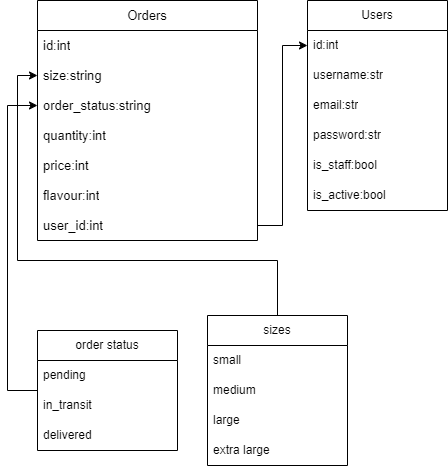

The diagram above was exported from draw.io. Its source (the exported page's mxGraphModel, read from the mxfile embedded in the PNG):
<mxGraphModel dx="556" dy="597" grid="1" gridSize="10" guides="1" tooltips="1" connect="1" arrows="1" fold="1" page="1" pageScale="1" pageWidth="827" pageHeight="1169" math="0" shadow="0">
  <root>
    <mxCell id="0" />
    <mxCell id="1" parent="0" />
    <mxCell id="3JY7o6WlmtptNiE1s0cB-1" value="Orders" style="swimlane;fontStyle=0;childLayout=stackLayout;horizontal=1;startSize=30;horizontalStack=0;resizeParent=1;resizeParentMax=0;resizeLast=0;collapsible=1;marginBottom=0;whiteSpace=wrap;html=1;fontSize=13;fontFamily=Helvetica;align=center;" parent="1" vertex="1">
      <mxGeometry x="90" y="110" width="220" height="240" as="geometry" />
    </mxCell>
    <mxCell id="3JY7o6WlmtptNiE1s0cB-2" value="id:int" style="text;strokeColor=none;fillColor=none;align=left;verticalAlign=middle;spacingLeft=4;spacingRight=4;overflow=hidden;points=[[0,0.5],[1,0.5]];portConstraint=eastwest;rotatable=0;whiteSpace=wrap;html=1;fontStyle=0;fontSize=13;fontFamily=Helvetica;" parent="3JY7o6WlmtptNiE1s0cB-1" vertex="1">
      <mxGeometry y="30" width="220" height="30" as="geometry" />
    </mxCell>
    <mxCell id="3JY7o6WlmtptNiE1s0cB-16" value="size:string" style="text;strokeColor=none;fillColor=none;align=left;verticalAlign=middle;spacingLeft=4;spacingRight=4;overflow=hidden;points=[[0,0.5],[1,0.5]];portConstraint=eastwest;rotatable=0;whiteSpace=wrap;html=1;fontStyle=0;fontSize=13;fontFamily=Helvetica;" parent="3JY7o6WlmtptNiE1s0cB-1" vertex="1">
      <mxGeometry y="60" width="220" height="30" as="geometry" />
    </mxCell>
    <mxCell id="3JY7o6WlmtptNiE1s0cB-10" value="order_status:string" style="text;strokeColor=none;fillColor=none;align=left;verticalAlign=middle;spacingLeft=4;spacingRight=4;overflow=hidden;points=[[0,0.5],[1,0.5]];portConstraint=eastwest;rotatable=0;whiteSpace=wrap;html=1;fontStyle=0;fontSize=13;fontFamily=Helvetica;" parent="3JY7o6WlmtptNiE1s0cB-1" vertex="1">
      <mxGeometry y="90" width="220" height="30" as="geometry" />
    </mxCell>
    <mxCell id="3JY7o6WlmtptNiE1s0cB-18" value="quantity:int" style="text;strokeColor=none;fillColor=none;align=left;verticalAlign=middle;spacingLeft=4;spacingRight=4;overflow=hidden;points=[[0,0.5],[1,0.5]];portConstraint=eastwest;rotatable=0;whiteSpace=wrap;html=1;fontStyle=0;fontSize=13;fontFamily=Helvetica;" parent="3JY7o6WlmtptNiE1s0cB-1" vertex="1">
      <mxGeometry y="120" width="220" height="30" as="geometry" />
    </mxCell>
    <mxCell id="3JY7o6WlmtptNiE1s0cB-19" value="price:int" style="text;strokeColor=none;fillColor=none;align=left;verticalAlign=middle;spacingLeft=4;spacingRight=4;overflow=hidden;points=[[0,0.5],[1,0.5]];portConstraint=eastwest;rotatable=0;whiteSpace=wrap;html=1;fontStyle=0;fontSize=13;fontFamily=Helvetica;" parent="3JY7o6WlmtptNiE1s0cB-1" vertex="1">
      <mxGeometry y="150" width="220" height="30" as="geometry" />
    </mxCell>
    <mxCell id="3JY7o6WlmtptNiE1s0cB-20" value="flavour:int" style="text;strokeColor=none;fillColor=none;align=left;verticalAlign=middle;spacingLeft=4;spacingRight=4;overflow=hidden;points=[[0,0.5],[1,0.5]];portConstraint=eastwest;rotatable=0;whiteSpace=wrap;html=1;fontStyle=0;fontSize=13;fontFamily=Helvetica;" parent="3JY7o6WlmtptNiE1s0cB-1" vertex="1">
      <mxGeometry y="180" width="220" height="30" as="geometry" />
    </mxCell>
    <mxCell id="3JY7o6WlmtptNiE1s0cB-17" value="user_id:int" style="text;strokeColor=none;fillColor=none;align=left;verticalAlign=middle;spacingLeft=4;spacingRight=4;overflow=hidden;points=[[0,0.5],[1,0.5]];portConstraint=eastwest;rotatable=0;whiteSpace=wrap;html=1;fontStyle=0;fontSize=13;fontFamily=Helvetica;" parent="3JY7o6WlmtptNiE1s0cB-1" vertex="1">
      <mxGeometry y="210" width="220" height="30" as="geometry" />
    </mxCell>
    <mxCell id="3JY7o6WlmtptNiE1s0cB-5" value="Users" style="swimlane;fontStyle=0;childLayout=stackLayout;horizontal=1;startSize=30;horizontalStack=0;resizeParent=1;resizeParentMax=0;resizeLast=0;collapsible=1;marginBottom=0;whiteSpace=wrap;html=1;" parent="1" vertex="1">
      <mxGeometry x="360" y="110" width="140" height="210" as="geometry" />
    </mxCell>
    <mxCell id="3JY7o6WlmtptNiE1s0cB-6" value="id:int" style="text;strokeColor=none;fillColor=none;align=left;verticalAlign=middle;spacingLeft=4;spacingRight=4;overflow=hidden;points=[[0,0.5],[1,0.5]];portConstraint=eastwest;rotatable=0;whiteSpace=wrap;html=1;" parent="3JY7o6WlmtptNiE1s0cB-5" vertex="1">
      <mxGeometry y="30" width="140" height="30" as="geometry" />
    </mxCell>
    <mxCell id="3JY7o6WlmtptNiE1s0cB-7" value="username:str" style="text;strokeColor=none;fillColor=none;align=left;verticalAlign=middle;spacingLeft=4;spacingRight=4;overflow=hidden;points=[[0,0.5],[1,0.5]];portConstraint=eastwest;rotatable=0;whiteSpace=wrap;html=1;" parent="3JY7o6WlmtptNiE1s0cB-5" vertex="1">
      <mxGeometry y="60" width="140" height="30" as="geometry" />
    </mxCell>
    <mxCell id="3JY7o6WlmtptNiE1s0cB-8" value="email:str" style="text;strokeColor=none;fillColor=none;align=left;verticalAlign=middle;spacingLeft=4;spacingRight=4;overflow=hidden;points=[[0,0.5],[1,0.5]];portConstraint=eastwest;rotatable=0;whiteSpace=wrap;html=1;" parent="3JY7o6WlmtptNiE1s0cB-5" vertex="1">
      <mxGeometry y="90" width="140" height="30" as="geometry" />
    </mxCell>
    <mxCell id="3JY7o6WlmtptNiE1s0cB-21" value="password:str" style="text;strokeColor=none;fillColor=none;align=left;verticalAlign=middle;spacingLeft=4;spacingRight=4;overflow=hidden;points=[[0,0.5],[1,0.5]];portConstraint=eastwest;rotatable=0;whiteSpace=wrap;html=1;" parent="3JY7o6WlmtptNiE1s0cB-5" vertex="1">
      <mxGeometry y="120" width="140" height="30" as="geometry" />
    </mxCell>
    <mxCell id="PANEYzwwCkhLX6N-JExv-1" value="is_staff:bool" style="text;strokeColor=none;fillColor=none;align=left;verticalAlign=middle;spacingLeft=4;spacingRight=4;overflow=hidden;points=[[0,0.5],[1,0.5]];portConstraint=eastwest;rotatable=0;whiteSpace=wrap;html=1;" vertex="1" parent="3JY7o6WlmtptNiE1s0cB-5">
      <mxGeometry y="150" width="140" height="30" as="geometry" />
    </mxCell>
    <mxCell id="PANEYzwwCkhLX6N-JExv-2" value="is_active:bool" style="text;strokeColor=none;fillColor=none;align=left;verticalAlign=middle;spacingLeft=4;spacingRight=4;overflow=hidden;points=[[0,0.5],[1,0.5]];portConstraint=eastwest;rotatable=0;whiteSpace=wrap;html=1;" vertex="1" parent="3JY7o6WlmtptNiE1s0cB-5">
      <mxGeometry y="180" width="140" height="30" as="geometry" />
    </mxCell>
    <mxCell id="4JAzGQPmvZ8cYm_FwU3c-1" style="edgeStyle=orthogonalEdgeStyle;rounded=0;orthogonalLoop=1;jettySize=auto;html=1;entryX=0;entryY=0.5;entryDx=0;entryDy=0;" parent="1" source="3JY7o6WlmtptNiE1s0cB-17" target="3JY7o6WlmtptNiE1s0cB-6" edge="1">
      <mxGeometry relative="1" as="geometry" />
    </mxCell>
    <mxCell id="PANEYzwwCkhLX6N-JExv-11" style="edgeStyle=orthogonalEdgeStyle;rounded=0;orthogonalLoop=1;jettySize=auto;html=1;" edge="1" parent="1" source="PANEYzwwCkhLX6N-JExv-3" target="3JY7o6WlmtptNiE1s0cB-10">
      <mxGeometry relative="1" as="geometry">
        <Array as="points">
          <mxPoint x="60" y="500" />
          <mxPoint x="60" y="215" />
        </Array>
      </mxGeometry>
    </mxCell>
    <mxCell id="PANEYzwwCkhLX6N-JExv-3" value="order status" style="swimlane;fontStyle=0;childLayout=stackLayout;horizontal=1;startSize=30;horizontalStack=0;resizeParent=1;resizeParentMax=0;resizeLast=0;collapsible=1;marginBottom=0;whiteSpace=wrap;html=1;" vertex="1" parent="1">
      <mxGeometry x="90" y="440" width="140" height="120" as="geometry" />
    </mxCell>
    <mxCell id="PANEYzwwCkhLX6N-JExv-4" value="pending" style="text;strokeColor=none;fillColor=none;align=left;verticalAlign=middle;spacingLeft=4;spacingRight=4;overflow=hidden;points=[[0,0.5],[1,0.5]];portConstraint=eastwest;rotatable=0;whiteSpace=wrap;html=1;" vertex="1" parent="PANEYzwwCkhLX6N-JExv-3">
      <mxGeometry y="30" width="140" height="30" as="geometry" />
    </mxCell>
    <mxCell id="PANEYzwwCkhLX6N-JExv-5" value="in_transit" style="text;strokeColor=none;fillColor=none;align=left;verticalAlign=middle;spacingLeft=4;spacingRight=4;overflow=hidden;points=[[0,0.5],[1,0.5]];portConstraint=eastwest;rotatable=0;whiteSpace=wrap;html=1;" vertex="1" parent="PANEYzwwCkhLX6N-JExv-3">
      <mxGeometry y="60" width="140" height="30" as="geometry" />
    </mxCell>
    <mxCell id="PANEYzwwCkhLX6N-JExv-6" value="delivered" style="text;strokeColor=none;fillColor=none;align=left;verticalAlign=middle;spacingLeft=4;spacingRight=4;overflow=hidden;points=[[0,0.5],[1,0.5]];portConstraint=eastwest;rotatable=0;whiteSpace=wrap;html=1;" vertex="1" parent="PANEYzwwCkhLX6N-JExv-3">
      <mxGeometry y="90" width="140" height="30" as="geometry" />
    </mxCell>
    <mxCell id="PANEYzwwCkhLX6N-JExv-14" style="edgeStyle=orthogonalEdgeStyle;rounded=0;orthogonalLoop=1;jettySize=auto;html=1;entryX=0;entryY=0.5;entryDx=0;entryDy=0;exitX=0.5;exitY=0;exitDx=0;exitDy=0;exitPerimeter=0;" edge="1" parent="1" source="PANEYzwwCkhLX6N-JExv-7" target="3JY7o6WlmtptNiE1s0cB-16">
      <mxGeometry relative="1" as="geometry">
        <Array as="points">
          <mxPoint x="330" y="370" />
          <mxPoint x="70" y="370" />
          <mxPoint x="70" y="185" />
        </Array>
      </mxGeometry>
    </mxCell>
    <mxCell id="PANEYzwwCkhLX6N-JExv-7" value="sizes" style="swimlane;fontStyle=0;childLayout=stackLayout;horizontal=1;startSize=30;horizontalStack=0;resizeParent=1;resizeParentMax=0;resizeLast=0;collapsible=1;marginBottom=0;whiteSpace=wrap;html=1;" vertex="1" parent="1">
      <mxGeometry x="260" y="425" width="140" height="150" as="geometry" />
    </mxCell>
    <mxCell id="PANEYzwwCkhLX6N-JExv-8" value="small" style="text;strokeColor=none;fillColor=none;align=left;verticalAlign=middle;spacingLeft=4;spacingRight=4;overflow=hidden;points=[[0,0.5],[1,0.5]];portConstraint=eastwest;rotatable=0;whiteSpace=wrap;html=1;" vertex="1" parent="PANEYzwwCkhLX6N-JExv-7">
      <mxGeometry y="30" width="140" height="30" as="geometry" />
    </mxCell>
    <mxCell id="PANEYzwwCkhLX6N-JExv-9" value="medium" style="text;strokeColor=none;fillColor=none;align=left;verticalAlign=middle;spacingLeft=4;spacingRight=4;overflow=hidden;points=[[0,0.5],[1,0.5]];portConstraint=eastwest;rotatable=0;whiteSpace=wrap;html=1;" vertex="1" parent="PANEYzwwCkhLX6N-JExv-7">
      <mxGeometry y="60" width="140" height="30" as="geometry" />
    </mxCell>
    <mxCell id="PANEYzwwCkhLX6N-JExv-10" value="large" style="text;strokeColor=none;fillColor=none;align=left;verticalAlign=middle;spacingLeft=4;spacingRight=4;overflow=hidden;points=[[0,0.5],[1,0.5]];portConstraint=eastwest;rotatable=0;whiteSpace=wrap;html=1;" vertex="1" parent="PANEYzwwCkhLX6N-JExv-7">
      <mxGeometry y="90" width="140" height="30" as="geometry" />
    </mxCell>
    <mxCell id="PANEYzwwCkhLX6N-JExv-13" value="extra large" style="text;strokeColor=none;fillColor=none;align=left;verticalAlign=middle;spacingLeft=4;spacingRight=4;overflow=hidden;points=[[0,0.5],[1,0.5]];portConstraint=eastwest;rotatable=0;whiteSpace=wrap;html=1;" vertex="1" parent="PANEYzwwCkhLX6N-JExv-7">
      <mxGeometry y="120" width="140" height="30" as="geometry" />
    </mxCell>
  </root>
</mxGraphModel>